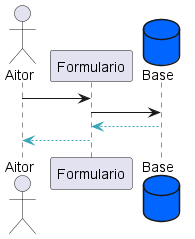

The diagram above was rendered by PlantUML. Its source (embedded in the PNG):
@startuml diagrama9

    actor Aitor
    Aitor -> Formulario

    database Base #0066ff
    Formulario -> Base

    Base -[#3AA6B9]-> Formulario 
    Formulario -[#3AA6B9]-> Aitor 
    
@enduml